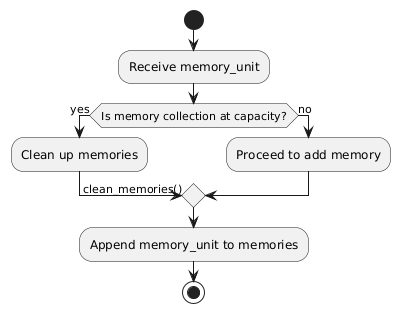

The diagram above was rendered by PlantUML. Its source (embedded in the PNG):
@startuml
!define RECTANGLE class

start

:Receive memory_unit;

if (Is memory collection at capacity?) then (yes)
    :Clean up memories;
    -> clean_memories();
else (no)
    :Proceed to add memory;
endif

:Append memory_unit to memories;

stop
@enduml